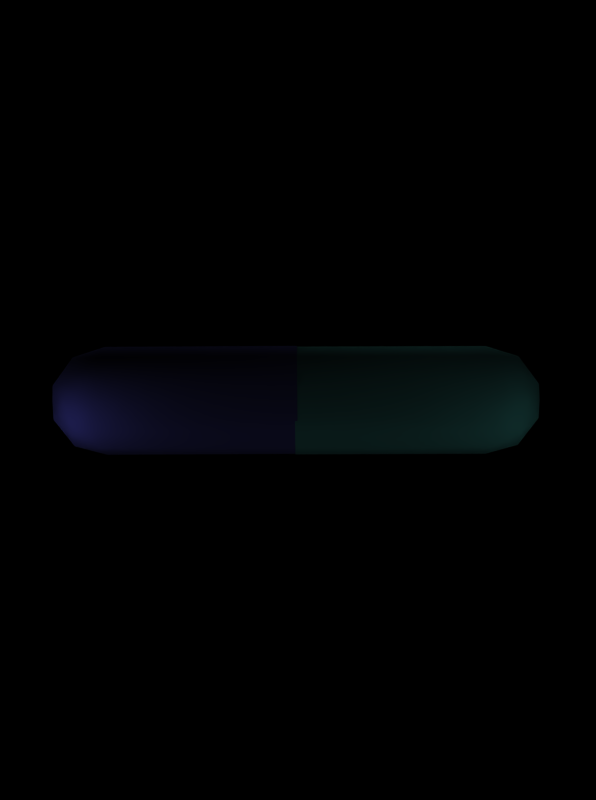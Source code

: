 # Source: pill_strength.blend  (saved by Blender 2.25.0; exported with 4.5.12 LTS)
import bpy
from mathutils import Matrix  # noqa: F401  (used for matrix-valued properties, if any)

bpy.ops.wm.read_factory_settings(use_empty=True)
scene = bpy.context.scene
scene.name = '1'

# ---- collections
col_collection_1 = bpy.data.collections.new('Collection 1'); scene.collection.children.link(col_collection_1)

# ---- materials (node trees are filled in below, after node groups)
mat_mapboxmaterial_001 = bpy.data.materials.new('MapBoxMaterial.001')
mat_mapboxmaterial_001.alpha_threshold = 0.0
mat_mapboxmaterial_001.preview_render_type = 'FLAT'
mat_mapboxmaterial_001.diffuse_color = (0.3038, 0.3038, 0.8, 1.0)
mat_mapboxmaterial_001.roughness = 0.0
mat_mapboxmaterial_001.line_color = (0.0, 0.0, 0.0, 1.0)
mat_wristbandmat_001 = bpy.data.materials.new('WristbandMat.001')
mat_wristbandmat_001.alpha_threshold = 0.0
mat_wristbandmat_001.preview_render_type = 'FLAT'
mat_wristbandmat_001.diffuse_color = (0.3038, 0.8301, 0.8, 1.0)
mat_wristbandmat_001.roughness = 0.0
mat_wristbandmat_001.line_color = (0.0, 0.0, 0.0, 1.0)

# ---- material node trees

# ---- cameras
cam_camera_001 = bpy.data.cameras.new('Camera.001')
cam_camera_001.passepartout_alpha = 0.2
cam_camera_001.clip_end = 100.0
cam_camera_001.lens = 35.0
cam_camera_001.ortho_scale = 7.314
cam_camera_001.show_passepartout = False
cam_camera_001.show_safe_areas = True
cam_camera_001.dof.focus_distance = 0.0
cam_camera_001.dof.aperture_fstop = 128.0

# ---- lights
light_lamp_013 = bpy.data.lights.new('Lamp.013', 'POINT')
light_lamp_013.transmission_factor = 0.0
light_lamp_013.energy = 100.0
light_lamp_013.shadow_buffer_clip_start = 0.5
light_lamp_013.shadow_maximum_resolution = 0.006
light_lamp_013.use_absolute_resolution = True
light_lamp_013.cycles.use_multiple_importance_sampling = False
light_lamp_012 = bpy.data.lights.new('Lamp.012', 'POINT')
light_lamp_012.transmission_factor = 0.0
light_lamp_012.energy = 100.0
light_lamp_012.shadow_buffer_clip_start = 0.5
light_lamp_012.shadow_maximum_resolution = 0.006
light_lamp_012.use_absolute_resolution = True
light_lamp_012.cycles.use_multiple_importance_sampling = False
light_lamp_011 = bpy.data.lights.new('Lamp.011', 'POINT')
light_lamp_011.transmission_factor = 0.0
light_lamp_011.energy = 100.0
light_lamp_011.shadow_buffer_clip_start = 0.5
light_lamp_011.shadow_maximum_resolution = 0.006
light_lamp_011.use_absolute_resolution = True
light_lamp_011.cycles.use_multiple_importance_sampling = False
light_lamp_010 = bpy.data.lights.new('Lamp.010', 'POINT')
light_lamp_010.transmission_factor = 0.0
light_lamp_010.energy = 100.0
light_lamp_010.shadow_buffer_clip_start = 0.5
light_lamp_010.shadow_maximum_resolution = 0.006
light_lamp_010.use_absolute_resolution = True
light_lamp_010.cycles.use_multiple_importance_sampling = False
light_lamp_009 = bpy.data.lights.new('Lamp.009', 'POINT')
light_lamp_009.transmission_factor = 0.0
light_lamp_009.energy = 100.0
light_lamp_009.shadow_buffer_clip_start = 0.5
light_lamp_009.shadow_maximum_resolution = 0.006
light_lamp_009.use_absolute_resolution = True
light_lamp_009.cycles.use_multiple_importance_sampling = False
light_lamp_008 = bpy.data.lights.new('Lamp.008', 'POINT')
light_lamp_008.transmission_factor = 0.0
light_lamp_008.energy = 100.0
light_lamp_008.shadow_buffer_clip_start = 0.5
light_lamp_008.shadow_maximum_resolution = 0.006
light_lamp_008.use_absolute_resolution = True
light_lamp_008.cycles.use_multiple_importance_sampling = False
light_lamp_007 = bpy.data.lights.new('Lamp.007', 'POINT')
light_lamp_007.transmission_factor = 0.0
light_lamp_007.energy = 100.0
light_lamp_007.shadow_buffer_clip_start = 0.5
light_lamp_007.shadow_maximum_resolution = 0.006
light_lamp_007.use_absolute_resolution = True
light_lamp_007.cycles.use_multiple_importance_sampling = False
light_lamp_006 = bpy.data.lights.new('Lamp.006', 'POINT')
light_lamp_006.transmission_factor = 0.0
light_lamp_006.energy = 100.0
light_lamp_006.shadow_buffer_clip_start = 0.5
light_lamp_006.shadow_maximum_resolution = 0.006
light_lamp_006.use_absolute_resolution = True
light_lamp_006.cycles.use_multiple_importance_sampling = False
light_lamp_005 = bpy.data.lights.new('Lamp.005', 'POINT')
light_lamp_005.transmission_factor = 0.0
light_lamp_005.energy = 100.0
light_lamp_005.shadow_buffer_clip_start = 0.5
light_lamp_005.shadow_maximum_resolution = 0.006
light_lamp_005.use_absolute_resolution = True
light_lamp_005.cycles.use_multiple_importance_sampling = False
light_lamp_004 = bpy.data.lights.new('Lamp.004', 'POINT')
light_lamp_004.transmission_factor = 0.0
light_lamp_004.energy = 100.0
light_lamp_004.shadow_buffer_clip_start = 0.5
light_lamp_004.shadow_maximum_resolution = 0.006
light_lamp_004.use_absolute_resolution = True
light_lamp_004.cycles.use_multiple_importance_sampling = False
light_lamp_003 = bpy.data.lights.new('Lamp.003', 'POINT')
light_lamp_003.transmission_factor = 0.0
light_lamp_003.energy = 100.0
light_lamp_003.shadow_buffer_clip_start = 0.5
light_lamp_003.shadow_maximum_resolution = 0.006
light_lamp_003.use_absolute_resolution = True
light_lamp_003.cycles.use_multiple_importance_sampling = False
light_lamp_002 = bpy.data.lights.new('Lamp.002', 'POINT')
light_lamp_002.transmission_factor = 0.0
light_lamp_002.energy = 100.0
light_lamp_002.shadow_buffer_clip_start = 0.5
light_lamp_002.shadow_maximum_resolution = 0.006
light_lamp_002.use_absolute_resolution = True
light_lamp_002.cycles.use_multiple_importance_sampling = False
light_lamp_001 = bpy.data.lights.new('Lamp.001', 'POINT')
light_lamp_001.transmission_factor = 0.0
light_lamp_001.energy = 100.0
light_lamp_001.shadow_buffer_clip_start = 0.5
light_lamp_001.shadow_maximum_resolution = 0.006
light_lamp_001.use_absolute_resolution = True
light_lamp_001.cycles.use_multiple_importance_sampling = False
light_lamp = bpy.data.lights.new('Lamp', 'POINT')
light_lamp.transmission_factor = 0.0
light_lamp.energy = 100.0
light_lamp.shadow_buffer_clip_start = 0.5
light_lamp.shadow_maximum_resolution = 0.006
light_lamp.use_absolute_resolution = True
light_lamp.cycles.use_multiple_importance_sampling = False

# ---- meshes
me_sphere_002 = bpy.data.meshes.new('Sphere.002')
me_sphere_002.from_pydata([(-2.248e-08, 9.467e-08, -1.414), (1.023, -0.7435, -0.6325), (-0.3909, -1.203, -0.6325), (-1.265, 8.003e-08, -0.6325), (-0.3909, 1.203, -0.6325), (1.023, 0.7435, -0.6325), (0.6015, -0.437, -1.203), (-0.2297, -0.7071, -1.203), (0.3718, -1.144, -0.7435), (0.6015, 0.437, -1.203), (1.203, 1.392e-08, -0.7435), (-0.7435, 1.027e-07, -1.203), (-0.9732, -0.7071, -0.7435), (-0.2297, 0.7071, -1.203), (-0.9732, 0.7071, -0.7435), (0.3718, 1.144, -0.7435), (1.345, 0.437, -5.451e-08), (1.345, -0.437, -6.841e-08), (0.8313, -1.144, -5.617e-08), (3.327e-15, -1.414, -2.248e-08), (-0.8313, -1.144, 1.98e-08), (-1.345, -0.437, 5.451e-08), (-1.345, 0.437, 6.841e-08), (-0.8313, 1.144, 5.617e-08), (-3.327e-15, 1.414, 2.248e-08), (0.8313, 1.144, -1.98e-08), (0.8313, 1.115, 4.994), (4.872e-07, 1.385, 4.994), (-0.8313, 1.115, 4.994), (-1.345, 0.4082, 4.994), (-1.345, -0.4658, 4.994), (-0.8313, -1.173, 4.994), (4.872e-07, -1.443, 4.994), (0.8313, -1.173, 4.994), (1.345, -0.4658, 4.994), (1.345, 0.4082, 4.994)], [], [(6, 8, 7), (6, 9, 10), (7, 12, 11), (11, 14, 13), (13, 15, 9), (10, 16, 17), (8, 18, 19), (12, 20, 21), (14, 22, 23), (15, 24, 25), (5, 25, 16), (4, 23, 24), (3, 21, 22), (2, 19, 20), (1, 17, 18), (4, 24, 15), (5, 15, 25), (3, 22, 14), (4, 14, 23), (2, 20, 12), (3, 12, 21), (1, 18, 8), (2, 8, 19), (5, 16, 10), (1, 10, 17), (0, 13, 9), (5, 9, 15), (4, 15, 13), (0, 11, 13), (4, 13, 14), (3, 14, 11), (0, 7, 11), (3, 11, 12), (2, 12, 7), (0, 9, 6), (5, 10, 9), (1, 6, 10), (0, 6, 7), (2, 7, 8), (1, 8, 6), (18, 17, 34, 33), (20, 19, 32, 31), (22, 21, 30, 29), (24, 23, 28, 27), (16, 25, 26, 35), (25, 24, 27, 26), (23, 22, 29, 28), (21, 20, 31, 30), (19, 18, 33, 32), (17, 16, 35, 34)])
me_sphere_002.polygons.foreach_set('use_smooth', [True] * 50)
me_sphere_002.materials.append(mat_mapboxmaterial_001)
me_sphere_002.use_remesh_preserve_volume = False
me_sphere_002.use_remesh_preserve_attributes = False
me_sphere_002.use_mirror_vertex_groups = False
me_sphere_002.update()
me_sphere_003 = bpy.data.meshes.new('Sphere.003')
me_sphere_003.from_pydata([(-2.248e-08, 9.467e-08, -1.414), (1.023, -0.7435, -0.6325), (-0.3909, -1.203, -0.6325), (-1.265, 8.003e-08, -0.6325), (-0.3909, 1.203, -0.6325), (1.023, 0.7435, -0.6325), (0.6015, -0.437, -1.203), (-0.2297, -0.7071, -1.203), (0.3718, -1.144, -0.7435), (0.6015, 0.437, -1.203), (1.203, 1.392e-08, -0.7435), (-0.7435, 1.027e-07, -1.203), (-0.9732, -0.7071, -0.7435), (-0.2297, 0.7071, -1.203), (-0.9732, 0.7071, -0.7435), (0.3718, 1.144, -0.7435), (1.345, 0.437, -5.451e-08), (1.345, -0.437, -6.841e-08), (0.8313, -1.144, -5.617e-08), (3.327e-15, -1.414, -2.248e-08), (-0.8313, -1.144, 1.98e-08), (-1.345, -0.437, 5.451e-08), (-1.345, 0.437, 6.841e-08), (-0.8313, 1.144, 5.617e-08), (-3.327e-15, 1.414, 2.248e-08), (0.8313, 1.144, -1.98e-08), (0.8313, 1.115, 4.994), (4.872e-07, 1.385, 4.994), (-0.8313, 1.115, 4.994), (-1.345, 0.4082, 4.994), (-1.345, -0.4658, 4.994), (-0.8313, -1.173, 4.994), (4.872e-07, -1.443, 4.994), (0.8313, -1.173, 4.994), (1.345, -0.4658, 4.994), (1.345, 0.4082, 4.994)], [], [(6, 8, 7), (6, 9, 10), (7, 12, 11), (11, 14, 13), (13, 15, 9), (10, 16, 17), (8, 18, 19), (12, 20, 21), (14, 22, 23), (15, 24, 25), (5, 25, 16), (4, 23, 24), (3, 21, 22), (2, 19, 20), (1, 17, 18), (4, 24, 15), (5, 15, 25), (3, 22, 14), (4, 14, 23), (2, 20, 12), (3, 12, 21), (1, 18, 8), (2, 8, 19), (5, 16, 10), (1, 10, 17), (0, 13, 9), (5, 9, 15), (4, 15, 13), (0, 11, 13), (4, 13, 14), (3, 14, 11), (0, 7, 11), (3, 11, 12), (2, 12, 7), (0, 9, 6), (5, 10, 9), (1, 6, 10), (0, 6, 7), (2, 7, 8), (1, 8, 6), (18, 17, 34, 33), (20, 19, 32, 31), (22, 21, 30, 29), (24, 23, 28, 27), (16, 25, 26, 35), (25, 24, 27, 26), (23, 22, 29, 28), (21, 20, 31, 30), (19, 18, 33, 32), (17, 16, 35, 34)])
me_sphere_003.polygons.foreach_set('use_smooth', [True] * 50)
me_sphere_003.materials.append(mat_wristbandmat_001)
me_sphere_003.use_remesh_preserve_volume = False
me_sphere_003.use_remesh_preserve_attributes = False
me_sphere_003.use_mirror_vertex_groups = False
me_sphere_003.update()

# ---- objects
ob_empty = bpy.data.objects.new('Empty', None)
ob_lamp_013 = bpy.data.objects.new('Lamp.013', light_lamp_013)
ob_lamp_012 = bpy.data.objects.new('Lamp.012', light_lamp_012)
ob_lamp_011 = bpy.data.objects.new('Lamp.011', light_lamp_011)
ob_lamp_010 = bpy.data.objects.new('Lamp.010', light_lamp_010)
ob_lamp_009 = bpy.data.objects.new('Lamp.009', light_lamp_009)
ob_lamp_008 = bpy.data.objects.new('Lamp.008', light_lamp_008)
ob_lamp_007 = bpy.data.objects.new('Lamp.007', light_lamp_007)
ob_lamp_006 = bpy.data.objects.new('Lamp.006', light_lamp_006)
ob_lamp_005 = bpy.data.objects.new('Lamp.005', light_lamp_005)
ob_lamp_004 = bpy.data.objects.new('Lamp.004', light_lamp_004)
ob_lamp_003 = bpy.data.objects.new('Lamp.003', light_lamp_003)
ob_lamp_002 = bpy.data.objects.new('Lamp.002', light_lamp_002)
ob_lamp_001 = bpy.data.objects.new('Lamp.001', light_lamp_001)
ob_lamp = bpy.data.objects.new('Lamp', light_lamp)
ob_camera = bpy.data.objects.new('Camera', cam_camera_001)
ob_lefttabpart = bpy.data.objects.new('LeftTabPart', me_sphere_002)
ob_righttabpart = bpy.data.objects.new('RightTabPart', me_sphere_003)

# ---- transforms, parenting, visibility, modifiers, constraints
ob_empty.location = (-0.06652, -0.03457, 0.03476)
ob_empty.rotation_euler = (1.571, -0.2405, -4.713)
ob_empty.lock_rotations_4d = False
ob_empty.empty_display_type = 'ARROWS'
ob_empty.empty_image_offset = (0.0, 0.0)
ob_empty.color = (0.0, 0.0, 0.0, 1.0)
ob_empty.lineart.crease_threshold = 0.0
ob_lamp_013.location = (-11.17, -12.35, 6.773)
ob_lamp_013.lock_rotations_4d = False
ob_lamp_013.empty_display_type = 'ARROWS'
ob_lamp_013.color = (0.0, 0.0, 0.0, 0.0)
ob_lamp_013.lineart.crease_threshold = 0.0
ob_lamp_012.location = (14.13, 1.618, 6.88)
ob_lamp_012.lock_rotations_4d = False
ob_lamp_012.empty_display_type = 'ARROWS'
ob_lamp_012.color = (0.0, 0.0, 0.0, 0.0)
ob_lamp_012.lineart.crease_threshold = 0.0
ob_lamp_011.location = (4.219, -5.097, -7.485)
ob_lamp_011.lock_rotations_4d = False
ob_lamp_011.empty_display_type = 'ARROWS'
ob_lamp_011.color = (0.0, 0.0, 0.0, 0.0)
ob_lamp_011.lineart.crease_threshold = 0.0
ob_lamp_010.location = (-4.893, -5.097, -7.86)
ob_lamp_010.lock_rotations_4d = False
ob_lamp_010.empty_display_type = 'ARROWS'
ob_lamp_010.color = (0.0, 0.0, 0.0, 0.0)
ob_lamp_010.lineart.crease_threshold = 0.0
ob_lamp_009.location = (-4.893, 4.015, -7.699)
ob_lamp_009.lock_rotations_4d = False
ob_lamp_009.empty_display_type = 'ARROWS'
ob_lamp_009.color = (0.0, 0.0, 0.0, 0.0)
ob_lamp_009.lineart.crease_threshold = 0.0
ob_lamp_008.location = (-14.15, -5.093, -7.324)
ob_lamp_008.lock_rotations_4d = False
ob_lamp_008.empty_display_type = 'ARROWS'
ob_lamp_008.color = (0.0, 0.0, 0.0, 0.0)
ob_lamp_008.lineart.crease_threshold = 0.0
ob_lamp_007.location = (4.327, 4.015, 7.041)
ob_lamp_007.lock_rotations_4d = False
ob_lamp_007.empty_display_type = 'ARROWS'
ob_lamp_007.color = (0.0, 0.0, 0.0, 0.0)
ob_lamp_007.lineart.crease_threshold = 0.0
ob_lamp_006.location = (8.36, -10.5, 6.934)
ob_lamp_006.lock_rotations_4d = False
ob_lamp_006.empty_display_type = 'ARROWS'
ob_lamp_006.color = (0.0, 0.0, 0.0, 0.0)
ob_lamp_006.lineart.crease_threshold = 0.0
ob_lamp_005.location = (-8.967, 4.015, 0.9306)
ob_lamp_005.lock_rotations_4d = False
ob_lamp_005.empty_display_type = 'ARROWS'
ob_lamp_005.color = (0.0, 0.0, 0.0, 0.0)
ob_lamp_005.lineart.crease_threshold = 0.0
ob_lamp_004.location = (7.489, -4.722, 0.9306)
ob_lamp_004.lock_rotations_4d = False
ob_lamp_004.empty_display_type = 'ARROWS'
ob_lamp_004.color = (0.0, 0.0, 0.0, 0.0)
ob_lamp_004.lineart.crease_threshold = 0.0
ob_lamp_003.location = (4.112, 5.998, 0.9306)
ob_lamp_003.lock_rotations_4d = False
ob_lamp_003.empty_display_type = 'ARROWS'
ob_lamp_003.color = (0.0, 0.0, 0.0, 0.0)
ob_lamp_003.lineart.crease_threshold = 0.0
ob_lamp_002.location = (-6.866, -3.562, 0.9306)
ob_lamp_002.lock_rotations_4d = False
ob_lamp_002.empty_display_type = 'ARROWS'
ob_lamp_002.color = (0.0, 0.0, 0.0, 0.0)
ob_lamp_002.lineart.crease_threshold = 0.0
ob_lamp_001.location = (-2.642, 6.642, 0.9306)
ob_lamp_001.lock_rotations_4d = False
ob_lamp_001.empty_display_type = 'ARROWS'
ob_lamp_001.color = (0.0, 0.0, 0.0, 0.0)
ob_lamp_001.lineart.crease_threshold = 0.0
ob_lamp.location = (0.211, -8.279, 0.9306)
ob_lamp.lock_rotations_4d = False
ob_lamp.empty_display_type = 'ARROWS'
ob_lamp.color = (0.0, 0.0, 0.0, 0.0)
ob_lamp.lineart.crease_threshold = 0.0
ob_camera.parent = ob_empty
ob_camera.matrix_parent_inverse = Matrix(((7.55e-08, 1.0, -1.269e-08, 0.03457), (-7.55e-08, 1.269e-08, 1.0, -0.03476), (1.0, -7.55e-08, 7.55e-08, 0.06652), (0.0, 0.0, 0.0, 1.0)))
ob_camera.location = (0.02433, -12.47, 15.98)
ob_camera.rotation_euler = (0.6538, 0.001442, -0.004385)
ob_camera.lock_rotations_4d = False
ob_camera.empty_display_type = 'ARROWS'
ob_camera.color = (0.0, 0.0, 0.0, 1.0)
ob_camera.lineart.crease_threshold = 0.0
ob_lefttabpart.location = (-4.956, -0.05486, -0.1733)
ob_lefttabpart.rotation_euler = (1.565, 2.747e-08, 1.571)
ob_lefttabpart.lock_rotations_4d = False
ob_lefttabpart.empty_display_type = 'ARROWS'
ob_lefttabpart.color = (0.0, 0.0, 0.0, 0.0)
ob_lefttabpart.lineart.crease_threshold = 0.0
ob_righttabpart.location = (4.971, -0.05486, -0.2043)
ob_righttabpart.rotation_euler = (-1.574, 5.975e-08, 1.571)
ob_righttabpart.lock_rotations_4d = False
ob_righttabpart.empty_display_type = 'ARROWS'
ob_righttabpart.color = (0.0, 0.0, 0.0, 0.0)
ob_righttabpart.lineart.crease_threshold = 0.0

# ---- collection membership
col_collection_1.objects.link(ob_empty)
col_collection_1.objects.link(ob_lamp_013)
col_collection_1.objects.link(ob_lamp_012)
col_collection_1.objects.link(ob_lamp_011)
col_collection_1.objects.link(ob_lamp_010)
col_collection_1.objects.link(ob_lamp_009)
col_collection_1.objects.link(ob_lamp_008)
col_collection_1.objects.link(ob_lamp_007)
col_collection_1.objects.link(ob_lamp_006)
col_collection_1.objects.link(ob_lamp_005)
col_collection_1.objects.link(ob_lamp_004)
col_collection_1.objects.link(ob_lamp_003)
col_collection_1.objects.link(ob_lamp_002)
col_collection_1.objects.link(ob_lamp_001)
col_collection_1.objects.link(ob_lamp)
col_collection_1.objects.link(ob_camera)
col_collection_1.objects.link(ob_lefttabpart)
col_collection_1.objects.link(ob_righttabpart)

# ---- scene / render settings (as saved in the file)
scene.camera = ob_camera
scene.frame_start = 1; scene.frame_end = 33; scene.frame_set(33)
scene.render.engine = 'BLENDER_EEVEE_NEXT'
scene.render.image_settings.file_format = 'JPEG'
scene.render.image_settings.color_mode = 'RGB'
scene.render.image_settings.quality = 95
scene.render.image_settings.compression = 95
scene.render.resolution_x = 134
scene.render.resolution_y = 180
scene.render.fps = 33
scene.render.dither_intensity = 0.0
scene.render.use_compositing = False
scene.render.use_sequencer = False
scene.render.bake_bias = 0.0
scene.render.use_stamp_time = False
scene.render.use_stamp_date = False
scene.render.use_stamp_frame = False
scene.render.use_stamp_camera = False
scene.render.use_stamp_scene = False
scene.render.use_stamp_filename = False
scene.render.use_stamp_render_time = False
scene.render.stamp_font_size = 0
scene.cycles.use_denoising = False
scene.cycles.samples = 10
scene.cycles.sampling_pattern = 'TABULATED_SOBOL'
scene.cycles.light_sampling_threshold = 0.0
scene.cycles.use_adaptive_sampling = False
scene.cycles.use_light_tree = False
scene.cycles.blur_glossy = 0.0
scene.cycles.volume_bounces = 1
scene.cycles.pixel_filter_type = 'GAUSSIAN'
scene.cycles.sample_clamp_indirect = 0.0
scene.view_settings.view_transform = 'Raw'
bpy.context.view_layer.update()
